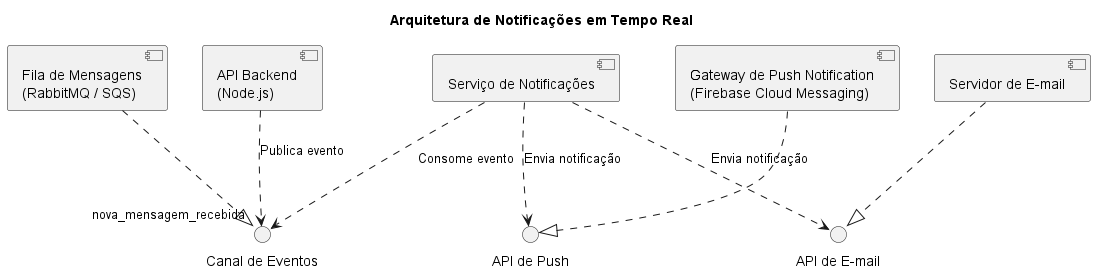

The diagram above was rendered by PlantUML. Its source (embedded in the PNG):
@startuml
' Título do Diagrama
title Arquitetura de Notificações em Tempo Real

' Define os componentes do sistema e serviços externos
[API Backend\n(Node.js)] as Backend
[Serviço de Notificações] as NotificacaoService
[Fila de Mensagens\n(RabbitMQ / SQS)] as MessageQueue
[Gateway de Push Notification\n(Firebase Cloud Messaging)] as PushGateway
[Servidor de E-mail] as EmailServer

' Define as interfaces que os componentes provêm ou consomem
interface "Canal de Eventos" as EventChannel
interface "API de Push" as PushAPI
interface "API de E-mail" as EmailAPI

' Define as relações de implementação (provê a interface)
MessageQueue ..|> EventChannel
PushGateway ..|> PushAPI
EmailServer ..|> EmailAPI

' Define o fluxo de dependências (consome a interface)
Backend ..> EventChannel : Publica evento\n"nova_mensagem_recebida"
NotificacaoService ..> EventChannel : Consome evento

NotificacaoService ..> PushAPI : Envia notificação
NotificacaoService ..> EmailAPI : Envia notificação

@enduml